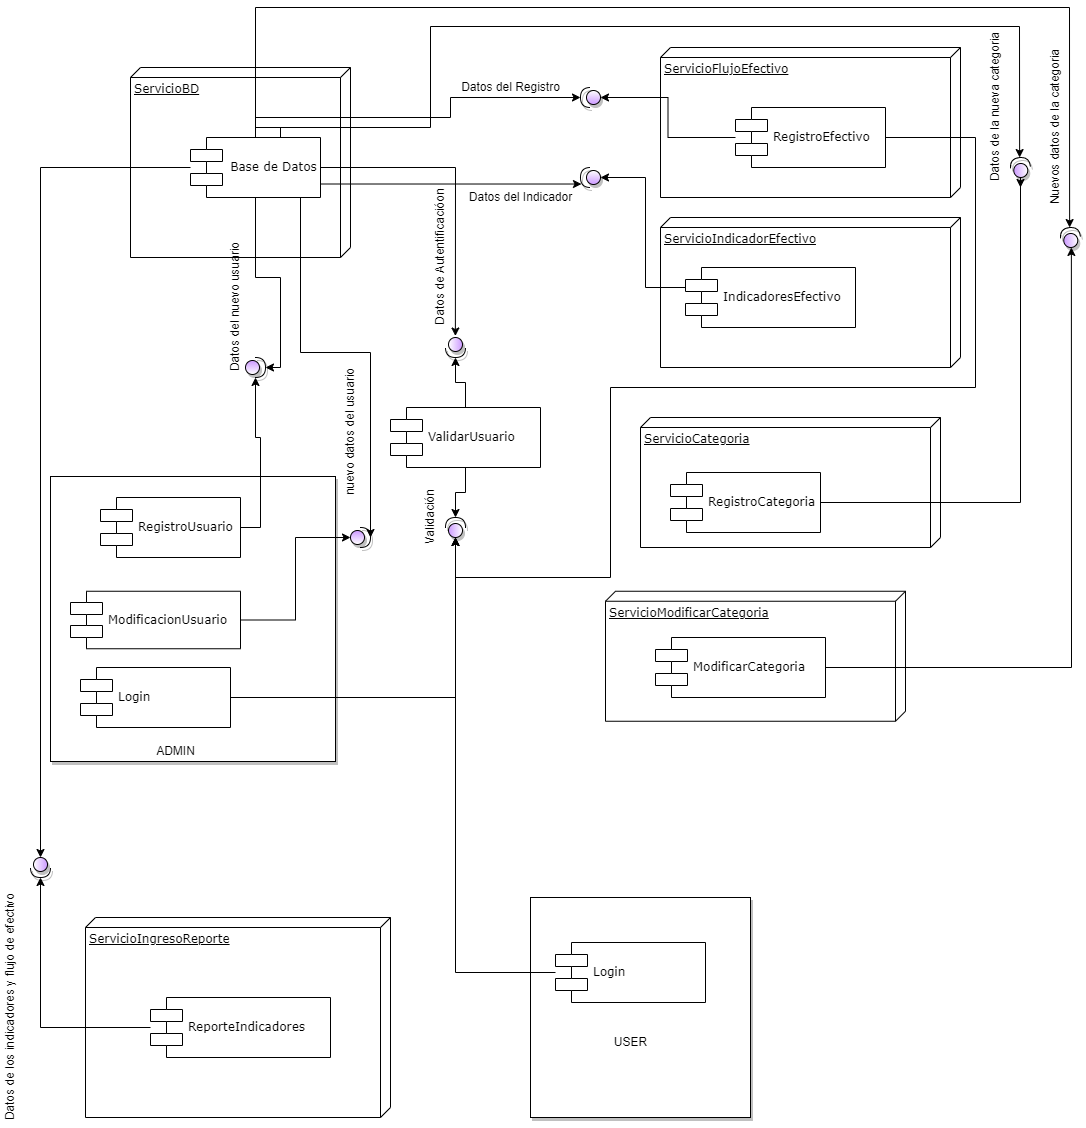

The diagram above was exported from draw.io. Its source (the exported page's mxGraphModel, read from the mxfile embedded in the PNG):
<mxGraphModel dx="2595" dy="1428" grid="1" gridSize="10" guides="1" tooltips="1" connect="1" arrows="1" fold="1" page="1" pageScale="1" pageWidth="1654" pageHeight="1169" background="none" math="0" shadow="0">
  <root>
    <mxCell id="0" />
    <mxCell id="1" parent="0" />
    <mxCell id="t6tB5svfgtO26v19g35p-76" value="ServicioModificarCategoria" style="verticalAlign=top;align=left;spacingTop=8;spacingLeft=2;spacingRight=12;shape=cube;size=10;direction=south;fontStyle=4;html=1;rounded=0;shadow=0;comic=0;labelBackgroundColor=none;strokeWidth=1;fontFamily=Verdana;fontSize=12" parent="1" vertex="1">
      <mxGeometry x="650" y="603.75" width="300" height="130" as="geometry" />
    </mxCell>
    <mxCell id="t6tB5svfgtO26v19g35p-70" value="ServicioIndicadorEfectivo" style="verticalAlign=top;align=left;spacingTop=8;spacingLeft=2;spacingRight=12;shape=cube;size=10;direction=south;fontStyle=4;html=1;rounded=0;shadow=0;comic=0;labelBackgroundColor=none;strokeWidth=1;fontFamily=Verdana;fontSize=12" parent="1" vertex="1">
      <mxGeometry x="705" y="230" width="300" height="150" as="geometry" />
    </mxCell>
    <mxCell id="t6tB5svfgtO26v19g35p-31" value="" style="whiteSpace=wrap;html=1;aspect=fixed;shadow=1;sketch=0;strokeColor=default;fillColor=#FFFFFF;gradientColor=#ffffff;gradientDirection=south;" parent="1" vertex="1">
      <mxGeometry x="575" y="910" width="220" height="220" as="geometry" />
    </mxCell>
    <mxCell id="t6tB5svfgtO26v19g35p-27" value="" style="whiteSpace=wrap;html=1;aspect=fixed;shadow=1;sketch=0;strokeColor=default;fillColor=#FFFFFF;gradientColor=#ffffff;gradientDirection=south;" parent="1" vertex="1">
      <mxGeometry x="95" y="489" width="285" height="285" as="geometry" />
    </mxCell>
    <mxCell id="39150e848f15840c-1" value="ServicioBD" style="verticalAlign=top;align=left;spacingTop=8;spacingLeft=2;spacingRight=12;shape=cube;size=10;direction=south;fontStyle=4;html=1;rounded=0;shadow=0;comic=0;labelBackgroundColor=none;strokeWidth=1;fontFamily=Verdana;fontSize=12" parent="1" vertex="1">
      <mxGeometry x="175" y="80" width="220" height="190" as="geometry" />
    </mxCell>
    <mxCell id="39150e848f15840c-3" value="ServicioFlujoEfectivo" style="verticalAlign=top;align=left;spacingTop=8;spacingLeft=2;spacingRight=12;shape=cube;size=10;direction=south;fontStyle=4;html=1;rounded=0;shadow=0;comic=0;labelBackgroundColor=none;strokeWidth=1;fontFamily=Verdana;fontSize=12" parent="1" vertex="1">
      <mxGeometry x="705" y="60" width="300" height="150" as="geometry" />
    </mxCell>
    <mxCell id="t6tB5svfgtO26v19g35p-7" style="edgeStyle=orthogonalEdgeStyle;rounded=0;orthogonalLoop=1;jettySize=auto;html=1;entryX=1;entryY=0.5;entryDx=0;entryDy=0;entryPerimeter=0;" parent="1" source="39150e848f15840c-5" target="t6tB5svfgtO26v19g35p-4" edge="1">
      <mxGeometry relative="1" as="geometry">
        <Array as="points">
          <mxPoint x="300" y="290" />
          <mxPoint x="325" y="290" />
          <mxPoint x="325" y="380" />
        </Array>
      </mxGeometry>
    </mxCell>
    <mxCell id="t6tB5svfgtO26v19g35p-12" style="edgeStyle=orthogonalEdgeStyle;rounded=0;orthogonalLoop=1;jettySize=auto;html=1;entryX=1;entryY=0.5;entryDx=0;entryDy=0;entryPerimeter=0;" parent="1" source="39150e848f15840c-5" target="t6tB5svfgtO26v19g35p-10" edge="1">
      <mxGeometry relative="1" as="geometry">
        <Array as="points">
          <mxPoint x="345" y="365" />
          <mxPoint x="415" y="365" />
        </Array>
      </mxGeometry>
    </mxCell>
    <mxCell id="t6tB5svfgtO26v19g35p-18" style="edgeStyle=orthogonalEdgeStyle;rounded=0;orthogonalLoop=1;jettySize=auto;html=1;entryX=-0.075;entryY=0.506;entryDx=0;entryDy=0;entryPerimeter=0;" parent="1" source="39150e848f15840c-5" target="t6tB5svfgtO26v19g35p-16" edge="1">
      <mxGeometry relative="1" as="geometry" />
    </mxCell>
    <mxCell id="t6tB5svfgtO26v19g35p-40" style="edgeStyle=orthogonalEdgeStyle;rounded=0;orthogonalLoop=1;jettySize=auto;html=1;entryX=0.952;entryY=0.174;entryDx=0;entryDy=0;entryPerimeter=0;" parent="1" source="39150e848f15840c-5" target="t6tB5svfgtO26v19g35p-36" edge="1">
      <mxGeometry relative="1" as="geometry">
        <Array as="points">
          <mxPoint x="325" y="140" />
          <mxPoint x="325" y="140" />
        </Array>
      </mxGeometry>
    </mxCell>
    <mxCell id="t6tB5svfgtO26v19g35p-42" style="edgeStyle=orthogonalEdgeStyle;rounded=0;orthogonalLoop=1;jettySize=auto;html=1;entryX=1;entryY=0.5;entryDx=0;entryDy=0;entryPerimeter=0;" parent="1" source="39150e848f15840c-5" target="t6tB5svfgtO26v19g35p-37" edge="1">
      <mxGeometry relative="1" as="geometry">
        <Array as="points">
          <mxPoint x="300" y="130" />
          <mxPoint x="495" y="130" />
          <mxPoint x="495" y="110" />
        </Array>
      </mxGeometry>
    </mxCell>
    <mxCell id="t6tB5svfgtO26v19g35p-51" style="edgeStyle=orthogonalEdgeStyle;rounded=0;orthogonalLoop=1;jettySize=auto;html=1;entryX=1;entryY=0.5;entryDx=0;entryDy=0;entryPerimeter=0;" parent="1" source="39150e848f15840c-5" target="t6tB5svfgtO26v19g35p-49" edge="1">
      <mxGeometry relative="1" as="geometry">
        <Array as="points">
          <mxPoint x="300" y="140" />
          <mxPoint x="475" y="140" />
          <mxPoint x="475" y="39" />
          <mxPoint x="1064" y="39" />
        </Array>
      </mxGeometry>
    </mxCell>
    <mxCell id="t6tB5svfgtO26v19g35p-56" style="edgeStyle=orthogonalEdgeStyle;rounded=0;orthogonalLoop=1;jettySize=auto;html=1;entryX=1;entryY=0.5;entryDx=0;entryDy=0;entryPerimeter=0;" parent="1" source="39150e848f15840c-5" target="t6tB5svfgtO26v19g35p-54" edge="1">
      <mxGeometry relative="1" as="geometry">
        <Array as="points">
          <mxPoint x="300" y="20" />
          <mxPoint x="1114" y="20" />
        </Array>
      </mxGeometry>
    </mxCell>
    <mxCell id="t6tB5svfgtO26v19g35p-67" style="edgeStyle=orthogonalEdgeStyle;rounded=0;orthogonalLoop=1;jettySize=auto;html=1;entryX=0;entryY=0.5;entryDx=0;entryDy=0;entryPerimeter=0;" parent="1" source="39150e848f15840c-5" target="t6tB5svfgtO26v19g35p-65" edge="1">
      <mxGeometry relative="1" as="geometry" />
    </mxCell>
    <mxCell id="39150e848f15840c-5" value="Base de Datos" style="shape=component;align=center;spacingLeft=36;rounded=0;shadow=0;comic=0;labelBackgroundColor=none;strokeWidth=1;fontFamily=Verdana;fontSize=12;html=1;" parent="1" vertex="1">
      <mxGeometry x="235" y="150" width="130" height="60" as="geometry" />
    </mxCell>
    <mxCell id="t6tB5svfgtO26v19g35p-6" value="" style="edgeStyle=orthogonalEdgeStyle;rounded=0;orthogonalLoop=1;jettySize=auto;html=1;" parent="1" source="39150e848f15840c-10" target="t6tB5svfgtO26v19g35p-4" edge="1">
      <mxGeometry relative="1" as="geometry" />
    </mxCell>
    <mxCell id="39150e848f15840c-10" value="RegistroUsuario" style="shape=component;align=left;spacingLeft=36;rounded=0;shadow=0;comic=0;labelBackgroundColor=none;strokeWidth=1;fontFamily=Verdana;fontSize=12;html=1;" parent="1" vertex="1">
      <mxGeometry x="145" y="510" width="140" height="60" as="geometry" />
    </mxCell>
    <mxCell id="t6tB5svfgtO26v19g35p-4" value="" style="shape=providedRequiredInterface;html=1;verticalLabelPosition=bottom;sketch=0;shadow=1;strokeColor=default;fillColor=#CC99FF;gradientColor=#ffffff;gradientDirection=south;" parent="1" vertex="1">
      <mxGeometry x="290" y="370" width="20" height="20" as="geometry" />
    </mxCell>
    <mxCell id="t6tB5svfgtO26v19g35p-8" value="Datos del nuevo usuario" style="text;html=1;align=center;verticalAlign=middle;resizable=0;points=[];autosize=1;strokeColor=none;fillColor=none;rotation=-90;" parent="1" vertex="1">
      <mxGeometry x="205" y="310" width="150" height="20" as="geometry" />
    </mxCell>
    <mxCell id="t6tB5svfgtO26v19g35p-11" style="edgeStyle=orthogonalEdgeStyle;rounded=0;orthogonalLoop=1;jettySize=auto;html=1;entryX=0;entryY=0.5;entryDx=0;entryDy=0;entryPerimeter=0;" parent="1" source="t6tB5svfgtO26v19g35p-9" target="t6tB5svfgtO26v19g35p-10" edge="1">
      <mxGeometry relative="1" as="geometry" />
    </mxCell>
    <mxCell id="t6tB5svfgtO26v19g35p-9" value="ModificacionUsuario" style="shape=component;align=left;spacingLeft=36;rounded=0;shadow=0;comic=0;labelBackgroundColor=none;strokeWidth=1;fontFamily=Verdana;fontSize=12;html=1;" parent="1" vertex="1">
      <mxGeometry x="115" y="603.75" width="170" height="57.5" as="geometry" />
    </mxCell>
    <mxCell id="t6tB5svfgtO26v19g35p-10" value="" style="shape=providedRequiredInterface;html=1;verticalLabelPosition=bottom;sketch=0;shadow=1;strokeColor=default;fillColor=#CC99FF;gradientColor=#ffffff;gradientDirection=south;" parent="1" vertex="1">
      <mxGeometry x="395" y="540" width="20" height="20" as="geometry" />
    </mxCell>
    <mxCell id="t6tB5svfgtO26v19g35p-13" value="nuevo datos del usuario" style="text;html=1;align=center;verticalAlign=middle;resizable=0;points=[];autosize=1;strokeColor=none;fillColor=none;rotation=-90;" parent="1" vertex="1">
      <mxGeometry x="325" y="435" width="140" height="20" as="geometry" />
    </mxCell>
    <mxCell id="t6tB5svfgtO26v19g35p-23" value="" style="edgeStyle=orthogonalEdgeStyle;rounded=0;orthogonalLoop=1;jettySize=auto;html=1;" parent="1" source="t6tB5svfgtO26v19g35p-14" target="t6tB5svfgtO26v19g35p-22" edge="1">
      <mxGeometry relative="1" as="geometry" />
    </mxCell>
    <mxCell id="t6tB5svfgtO26v19g35p-14" value="Login" style="shape=component;align=left;spacingLeft=36;rounded=0;shadow=0;comic=0;labelBackgroundColor=none;strokeWidth=1;fontFamily=Verdana;fontSize=12;html=1;" parent="1" vertex="1">
      <mxGeometry x="125" y="680" width="150" height="60" as="geometry" />
    </mxCell>
    <mxCell id="t6tB5svfgtO26v19g35p-17" value="" style="edgeStyle=orthogonalEdgeStyle;rounded=0;orthogonalLoop=1;jettySize=auto;html=1;" parent="1" source="t6tB5svfgtO26v19g35p-15" target="t6tB5svfgtO26v19g35p-16" edge="1">
      <mxGeometry relative="1" as="geometry" />
    </mxCell>
    <mxCell id="t6tB5svfgtO26v19g35p-24" value="" style="edgeStyle=orthogonalEdgeStyle;rounded=0;orthogonalLoop=1;jettySize=auto;html=1;" parent="1" source="t6tB5svfgtO26v19g35p-15" target="t6tB5svfgtO26v19g35p-22" edge="1">
      <mxGeometry relative="1" as="geometry" />
    </mxCell>
    <mxCell id="t6tB5svfgtO26v19g35p-15" value="ValidarUsuario" style="shape=component;align=left;spacingLeft=36;rounded=0;shadow=0;comic=0;labelBackgroundColor=none;strokeWidth=1;fontFamily=Verdana;fontSize=12;html=1;" parent="1" vertex="1">
      <mxGeometry x="435" y="420" width="150" height="60" as="geometry" />
    </mxCell>
    <mxCell id="t6tB5svfgtO26v19g35p-16" value="" style="shape=providedRequiredInterface;html=1;verticalLabelPosition=bottom;sketch=0;shadow=1;strokeColor=default;fillColor=#CC99FF;gradientColor=#ffffff;gradientDirection=south;rotation=90;" parent="1" vertex="1">
      <mxGeometry x="490" y="350" width="20" height="20" as="geometry" />
    </mxCell>
    <mxCell id="t6tB5svfgtO26v19g35p-21" value="Datos de Autentificacióon" style="text;html=1;align=center;verticalAlign=middle;resizable=0;points=[];autosize=1;strokeColor=none;fillColor=none;rotation=-90;" parent="1" vertex="1">
      <mxGeometry x="410" y="260" width="150" height="20" as="geometry" />
    </mxCell>
    <mxCell id="t6tB5svfgtO26v19g35p-22" value="" style="shape=providedRequiredInterface;html=1;verticalLabelPosition=bottom;sketch=0;shadow=1;strokeColor=default;fillColor=#CC99FF;gradientColor=#ffffff;gradientDirection=south;rotation=-90;" parent="1" vertex="1">
      <mxGeometry x="490" y="530" width="20" height="20" as="geometry" />
    </mxCell>
    <mxCell id="t6tB5svfgtO26v19g35p-25" value="Validación" style="text;html=1;align=center;verticalAlign=middle;resizable=0;points=[];autosize=1;strokeColor=none;fillColor=none;rotation=-90;" parent="1" vertex="1">
      <mxGeometry x="440" y="520" width="70" height="20" as="geometry" />
    </mxCell>
    <mxCell id="t6tB5svfgtO26v19g35p-28" value="ADMIN" style="text;html=1;align=center;verticalAlign=middle;resizable=0;points=[];autosize=1;strokeColor=none;fillColor=none;" parent="1" vertex="1">
      <mxGeometry x="195" y="754" width="50" height="20" as="geometry" />
    </mxCell>
    <mxCell id="t6tB5svfgtO26v19g35p-30" style="edgeStyle=orthogonalEdgeStyle;rounded=0;orthogonalLoop=1;jettySize=auto;html=1;entryX=0;entryY=0.5;entryDx=0;entryDy=0;entryPerimeter=0;" parent="1" source="t6tB5svfgtO26v19g35p-29" target="t6tB5svfgtO26v19g35p-22" edge="1">
      <mxGeometry relative="1" as="geometry" />
    </mxCell>
    <mxCell id="t6tB5svfgtO26v19g35p-29" value="Login" style="shape=component;align=left;spacingLeft=36;rounded=0;shadow=0;comic=0;labelBackgroundColor=none;strokeWidth=1;fontFamily=Verdana;fontSize=12;html=1;" parent="1" vertex="1">
      <mxGeometry x="600" y="955" width="150" height="60" as="geometry" />
    </mxCell>
    <mxCell id="t6tB5svfgtO26v19g35p-32" value="USER" style="text;html=1;align=center;verticalAlign=middle;resizable=0;points=[];autosize=1;strokeColor=none;fillColor=none;" parent="1" vertex="1">
      <mxGeometry x="650" y="1045" width="50" height="20" as="geometry" />
    </mxCell>
    <mxCell id="t6tB5svfgtO26v19g35p-41" style="edgeStyle=orthogonalEdgeStyle;rounded=0;orthogonalLoop=1;jettySize=auto;html=1;entryX=0;entryY=0.5;entryDx=0;entryDy=0;entryPerimeter=0;" parent="1" source="t6tB5svfgtO26v19g35p-34" target="t6tB5svfgtO26v19g35p-37" edge="1">
      <mxGeometry relative="1" as="geometry" />
    </mxCell>
    <mxCell id="t6tB5svfgtO26v19g35p-62" style="edgeStyle=orthogonalEdgeStyle;rounded=0;orthogonalLoop=1;jettySize=auto;html=1;entryX=0;entryY=0.5;entryDx=0;entryDy=0;entryPerimeter=0;" parent="1" source="t6tB5svfgtO26v19g35p-34" target="t6tB5svfgtO26v19g35p-22" edge="1">
      <mxGeometry relative="1" as="geometry">
        <Array as="points">
          <mxPoint x="1020" y="150" />
          <mxPoint x="1020" y="400" />
          <mxPoint x="655" y="400" />
          <mxPoint x="655" y="590" />
          <mxPoint x="500" y="590" />
        </Array>
      </mxGeometry>
    </mxCell>
    <mxCell id="t6tB5svfgtO26v19g35p-34" value="RegistroEfectivo" style="shape=component;align=left;spacingLeft=36;rounded=0;shadow=0;comic=0;labelBackgroundColor=none;strokeWidth=1;fontFamily=Verdana;fontSize=12;html=1;" parent="1" vertex="1">
      <mxGeometry x="780" y="120" width="150" height="60" as="geometry" />
    </mxCell>
    <mxCell id="t6tB5svfgtO26v19g35p-38" style="edgeStyle=orthogonalEdgeStyle;rounded=0;orthogonalLoop=1;jettySize=auto;html=1;entryX=0;entryY=0.5;entryDx=0;entryDy=0;entryPerimeter=0;" parent="1" source="t6tB5svfgtO26v19g35p-35" target="t6tB5svfgtO26v19g35p-36" edge="1">
      <mxGeometry relative="1" as="geometry">
        <Array as="points">
          <mxPoint x="690" y="300" />
          <mxPoint x="690" y="190" />
        </Array>
      </mxGeometry>
    </mxCell>
    <mxCell id="t6tB5svfgtO26v19g35p-35" value="IndicadoresEfectivo" style="shape=component;align=left;spacingLeft=36;rounded=0;shadow=0;comic=0;labelBackgroundColor=none;strokeWidth=1;fontFamily=Verdana;fontSize=12;html=1;" parent="1" vertex="1">
      <mxGeometry x="730" y="280" width="170" height="60" as="geometry" />
    </mxCell>
    <mxCell id="t6tB5svfgtO26v19g35p-36" value="" style="shape=providedRequiredInterface;html=1;verticalLabelPosition=bottom;sketch=0;shadow=1;strokeColor=default;fillColor=#CC99FF;gradientColor=#ffffff;gradientDirection=south;rotation=-180;" parent="1" vertex="1">
      <mxGeometry x="625" y="180" width="20" height="20" as="geometry" />
    </mxCell>
    <mxCell id="t6tB5svfgtO26v19g35p-37" value="" style="shape=providedRequiredInterface;html=1;verticalLabelPosition=bottom;sketch=0;shadow=1;strokeColor=default;fillColor=#CC99FF;gradientColor=#ffffff;gradientDirection=south;rotation=-180;" parent="1" vertex="1">
      <mxGeometry x="625" y="100" width="20" height="20" as="geometry" />
    </mxCell>
    <mxCell id="t6tB5svfgtO26v19g35p-43" value="Datos del Indicador" style="text;html=1;align=center;verticalAlign=middle;resizable=0;points=[];autosize=1;strokeColor=none;fillColor=none;" parent="1" vertex="1">
      <mxGeometry x="505" y="200" width="120" height="20" as="geometry" />
    </mxCell>
    <mxCell id="t6tB5svfgtO26v19g35p-44" value="Datos del Registro" style="text;html=1;align=center;verticalAlign=middle;resizable=0;points=[];autosize=1;strokeColor=none;fillColor=none;" parent="1" vertex="1">
      <mxGeometry x="500" y="90" width="110" height="20" as="geometry" />
    </mxCell>
    <mxCell id="t6tB5svfgtO26v19g35p-45" value="ServicioCategoria" style="verticalAlign=top;align=left;spacingTop=8;spacingLeft=2;spacingRight=12;shape=cube;size=10;direction=south;fontStyle=4;html=1;rounded=0;shadow=0;comic=0;labelBackgroundColor=none;strokeWidth=1;fontFamily=Verdana;fontSize=12" parent="1" vertex="1">
      <mxGeometry x="685" y="430" width="300" height="130" as="geometry" />
    </mxCell>
    <mxCell id="t6tB5svfgtO26v19g35p-48" style="edgeStyle=orthogonalEdgeStyle;rounded=0;orthogonalLoop=1;jettySize=auto;html=1;startArrow=none;" parent="1" source="t6tB5svfgtO26v19g35p-49" edge="1">
      <mxGeometry relative="1" as="geometry">
        <mxPoint x="1065" y="200" as="targetPoint" />
      </mxGeometry>
    </mxCell>
    <mxCell id="t6tB5svfgtO26v19g35p-46" value="RegistroCategoria" style="shape=component;align=left;spacingLeft=36;rounded=0;shadow=0;comic=0;labelBackgroundColor=none;strokeWidth=1;fontFamily=Verdana;fontSize=12;html=1;" parent="1" vertex="1">
      <mxGeometry x="715" y="485" width="150" height="60" as="geometry" />
    </mxCell>
    <mxCell id="t6tB5svfgtO26v19g35p-55" style="edgeStyle=orthogonalEdgeStyle;rounded=0;orthogonalLoop=1;jettySize=auto;html=1;entryX=0;entryY=0.5;entryDx=0;entryDy=0;entryPerimeter=0;" parent="1" source="t6tB5svfgtO26v19g35p-47" target="t6tB5svfgtO26v19g35p-54" edge="1">
      <mxGeometry relative="1" as="geometry" />
    </mxCell>
    <mxCell id="t6tB5svfgtO26v19g35p-47" value="ModificarCategoria" style="shape=component;align=left;spacingLeft=36;rounded=0;shadow=0;comic=0;labelBackgroundColor=none;strokeWidth=1;fontFamily=Verdana;fontSize=12;html=1;" parent="1" vertex="1">
      <mxGeometry x="700" y="650" width="170" height="60" as="geometry" />
    </mxCell>
    <mxCell id="t6tB5svfgtO26v19g35p-52" value="Datos de la nueva categoria" style="text;html=1;align=center;verticalAlign=middle;resizable=0;points=[];autosize=1;strokeColor=none;fillColor=none;rotation=-90;" parent="1" vertex="1">
      <mxGeometry x="955" y="110" width="170" height="20" as="geometry" />
    </mxCell>
    <mxCell id="t6tB5svfgtO26v19g35p-49" value="" style="shape=providedRequiredInterface;html=1;verticalLabelPosition=bottom;sketch=0;shadow=1;strokeColor=default;fillColor=#CC99FF;gradientColor=#ffffff;gradientDirection=south;rotation=-185;direction=south;" parent="1" vertex="1">
      <mxGeometry x="1055" y="170" width="20" height="20" as="geometry" />
    </mxCell>
    <mxCell id="t6tB5svfgtO26v19g35p-53" value="" style="edgeStyle=orthogonalEdgeStyle;rounded=0;orthogonalLoop=1;jettySize=auto;html=1;endArrow=none;" parent="1" source="t6tB5svfgtO26v19g35p-46" target="t6tB5svfgtO26v19g35p-49" edge="1">
      <mxGeometry relative="1" as="geometry">
        <mxPoint x="1064.9999999999998" y="83.42856270926347" as="targetPoint" />
        <mxPoint x="874.9999999999998" y="425" as="sourcePoint" />
      </mxGeometry>
    </mxCell>
    <mxCell id="t6tB5svfgtO26v19g35p-54" value="" style="shape=providedRequiredInterface;html=1;verticalLabelPosition=bottom;sketch=0;shadow=1;strokeColor=default;fillColor=#CC99FF;gradientColor=#ffffff;gradientDirection=south;rotation=-185;direction=south;" parent="1" vertex="1">
      <mxGeometry x="1105" y="240" width="20" height="20" as="geometry" />
    </mxCell>
    <mxCell id="t6tB5svfgtO26v19g35p-57" value="Nuevos datos de la categoria" style="text;html=1;align=center;verticalAlign=middle;resizable=0;points=[];autosize=1;strokeColor=none;fillColor=none;rotation=-90;" parent="1" vertex="1">
      <mxGeometry x="1015" y="130" width="170" height="20" as="geometry" />
    </mxCell>
    <mxCell id="t6tB5svfgtO26v19g35p-63" value="ServicioIngresoReporte" style="verticalAlign=top;align=left;spacingTop=8;spacingLeft=2;spacingRight=12;shape=cube;size=10;direction=south;fontStyle=4;html=1;rounded=0;shadow=0;comic=0;labelBackgroundColor=none;strokeWidth=1;fontFamily=Verdana;fontSize=12" parent="1" vertex="1">
      <mxGeometry x="130" y="930" width="305" height="200" as="geometry" />
    </mxCell>
    <mxCell id="t6tB5svfgtO26v19g35p-66" style="edgeStyle=orthogonalEdgeStyle;rounded=0;orthogonalLoop=1;jettySize=auto;html=1;entryX=1;entryY=0.5;entryDx=0;entryDy=0;entryPerimeter=0;" parent="1" source="t6tB5svfgtO26v19g35p-64" target="t6tB5svfgtO26v19g35p-65" edge="1">
      <mxGeometry relative="1" as="geometry" />
    </mxCell>
    <mxCell id="t6tB5svfgtO26v19g35p-64" value="ReporteIndicadores" style="shape=component;align=left;spacingLeft=36;rounded=0;shadow=0;comic=0;labelBackgroundColor=none;strokeWidth=1;fontFamily=Verdana;fontSize=12;html=1;" parent="1" vertex="1">
      <mxGeometry x="195" y="1010" width="180" height="60" as="geometry" />
    </mxCell>
    <mxCell id="t6tB5svfgtO26v19g35p-65" value="" style="shape=providedRequiredInterface;html=1;verticalLabelPosition=bottom;sketch=0;shadow=1;strokeColor=default;fillColor=#CC99FF;gradientColor=#ffffff;gradientDirection=south;rotation=90;" parent="1" vertex="1">
      <mxGeometry x="75" y="870" width="20" height="20" as="geometry" />
    </mxCell>
    <mxCell id="t6tB5svfgtO26v19g35p-68" value="Datos de los indicadores y flujo de efectivo" style="text;html=1;align=center;verticalAlign=middle;resizable=0;points=[];autosize=1;strokeColor=none;fillColor=none;rotation=-90;" parent="1" vertex="1">
      <mxGeometry x="-65" y="1010" width="240" height="20" as="geometry" />
    </mxCell>
  </root>
</mxGraphModel>